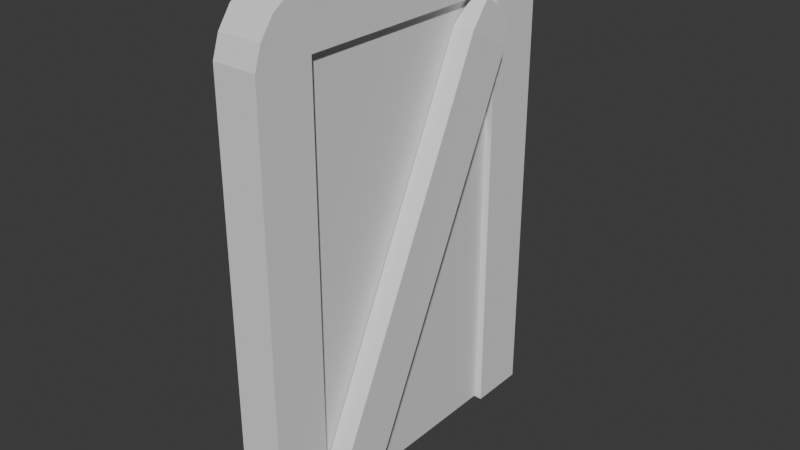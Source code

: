 # Source: Door.blend  (saved by Blender 4.3.34; exported with 4.5.12 LTS)
import bpy
from mathutils import Matrix  # noqa: F401  (used for matrix-valued properties, if any)

bpy.ops.wm.read_factory_settings(use_empty=True)
scene = bpy.context.scene
scene.name = 'Scene'

# ---- collections
col_door = bpy.data.collections.new('Door'); scene.collection.children.link(col_door)

# ---- materials (node trees are filled in below, after node groups)
mat_material = bpy.data.materials.new('Material')
mat_material.alpha_threshold = 0.0
mat_material.roughness = 0.5
mat_material.line_color = (0.0, 0.0, 0.0, 1.0)

# ---- material node trees
mat_material.use_nodes = True; mat_material.node_tree.nodes.clear()
_N = mat_material.node_tree.nodes; _L = mat_material.node_tree.links
n0 = _N.new('ShaderNodeOutputMaterial'); n0.name = 'Material Output'; n0.location = (300, 300)
n1 = _N.new('ShaderNodeBsdfPrincipled'); n1.name = 'Principled BSDF'; n1.location = (10, 300)
n1.inputs[3].default_value = 1.45
_L.new(n1.outputs[0], n0.inputs[0])
n0.is_active_output = True

# ---- world
world_world = bpy.data.worlds.new('World'); scene.world = world_world
world_world.use_nodes = True; world_world.node_tree.nodes.clear()
_N = world_world.node_tree.nodes; _L = world_world.node_tree.links
n0 = _N.new('ShaderNodeOutputWorld'); n0.name = 'World Output'; n0.location = (300, 300)
n1 = _N.new('ShaderNodeBackground'); n1.name = 'Background'; n1.location = (10, 300)
n1.inputs[0].default_value = (0.05088, 0.05088, 0.05088, 1.0)
_L.new(n1.outputs[0], n0.inputs[0])
n0.is_active_output = True
world_world.color = (0.05088, 0.05088, 0.05088)
world_world.sun_shadow_jitter_overblur = 0.0

# ---- meshes
me_cube = bpy.data.meshes.new('Cube')
me_cube.from_pydata([(0.03934, 0.3999, 0.7506), (0.03934, 0.3999, -0.7506), (0.03934, -0.3999, 0.7506), (0.03934, -0.3999, -0.7506), (-0.03934, 0.3999, 0.7506), (-0.03934, 0.3999, -0.7506), (-0.03934, -0.3999, 0.7506), (-0.03934, -0.3999, -0.7506)], [], [(0, 4, 6, 2), (3, 2, 6, 7), (7, 6, 4, 5), (5, 1, 3, 7), (1, 0, 2, 3), (5, 4, 0, 1)])
_uv = me_cube.uv_layers.new(name='UVMap')
_uv.uv.foreach_set('vector', [0.625, 0.5, 0.875, 0.5, 0.875, 0.75, 0.625, 0.75, 0.375, 0.75, 0.625, 0.75, 0.625, 1.0, 0.375, 1.0, 0.375, 0.0, 0.625, 0.0, 0.625, 0.25, 0.375, 0.25, 0.125, 0.5, 0.375, 0.5, 0.375, 0.75, 0.125, 0.75, 0.375, 0.5, 0.625, 0.5, 0.625, 0.75, 0.375, 0.75, 0.375, 0.25, 0.625, 0.25, 0.625, 0.5, 0.375, 0.5])
me_cube.materials.append(mat_material)
me_cube.use_mirror_vertex_groups = False
me_cube.update()
me_cube_003 = bpy.data.meshes.new('Cube.003')
me_cube_003.from_pydata([(-0.02543, 0.006234, -0.7871), (-0.0282, -0.1486, 0.7859), (-0.02543, 0.1341, -0.7871), (-0.02709, -0.0173, 0.8007), (0.02493, 0.006234, -0.7871), (0.02383, -0.149, 0.7864), (0.02493, 0.1341, -0.7871), (0.02494, -0.0177, 0.8012), (-0.03697, -0.02307, -0.6806), (-0.03697, 0.1634, -0.6806), (0.03647, 0.1634, -0.6806), (0.03647, -0.02307, -0.6806), (-0.03715, -0.1588, 0.6347), (-0.03558, 0.02652, 0.6557), (0.03785, 0.02596, 0.6564), (0.03629, -0.1593, 0.6354)], [], [(12, 1, 3, 13), (13, 3, 7, 14), (14, 7, 5, 15), (15, 5, 1, 12), (2, 6, 4, 0), (7, 3, 1, 5), (4, 11, 8, 0), (6, 10, 11, 4), (2, 9, 10, 6), (0, 8, 9, 2), (11, 15, 12, 8), (10, 14, 15, 11), (9, 13, 14, 10), (8, 12, 13, 9)])
_uv = me_cube_003.uv_layers.new(name='UVMap')
_uv.uv.foreach_set('vector', [0.5981, 0.0, 0.625, 0.0, 0.625, 0.25, 0.5981, 0.25, 0.5981, 0.25, 0.625, 0.25, 0.625, 0.5, 0.5981, 0.5, 0.5981, 0.5, 0.625, 0.5, 0.625, 0.75, 0.5981, 0.75, 0.5981, 0.75, 0.625, 0.75, 0.625, 1.0, 0.5981, 1.0, 0.125, 0.5, 0.375, 0.5, 0.375, 0.75, 0.125, 0.75, 0.625, 0.5, 0.875, 0.5, 0.875, 0.75, 0.625, 0.75, 0.375, 0.75, 0.3943, 0.75, 0.3943, 1.0, 0.375, 1.0, 0.375, 0.5, 0.3943, 0.5, 0.3943, 0.75, 0.375, 0.75, 0.375, 0.25, 0.3943, 0.25, 0.3943, 0.5, 0.375, 0.5, 0.375, 0.0, 0.3943, 0.0, 0.3943, 0.25, 0.375, 0.25, 0.3943, 0.75, 0.5981, 0.75, 0.5981, 1.0, 0.3943, 1.0, 0.3943, 0.5, 0.5981, 0.5, 0.5981, 0.75, 0.3943, 0.75, 0.3943, 0.25, 0.5981, 0.25, 0.5981, 0.5, 0.3943, 0.5, 0.3943, 0.0, 0.5981, 0.0, 0.5981, 0.25, 0.3943, 0.25])
me_cube_003.update()
me_cube_002 = bpy.data.meshes.new('Cube.002')
me_cube_002.from_pydata([(-0.07584, -0.4061, 0.001781), (-0.07584, -0.4061, 1.705), (0.07394, -0.4061, 0.001781), (0.07394, -0.4061, 1.705), (-0.07584, -0.6012, 1.511), (-0.07584, -0.4061, 1.511), (0.07394, -0.4061, 1.511), (-0.07584, 0.399, 1.705), (0.07394, 0.399, 1.705), (-0.07584, 0.5358, 1.64), (0.07394, 0.5358, 1.64), (-0.07584, 0.6003, 1.511), (0.07394, 0.6003, 1.511), (-0.07584, 0.399, 1.511), (0.07394, 0.399, 1.511), (-0.07584, 0.399, 0.002988), (0.07394, 0.399, 0.002988), (-0.07584, 0.6003, 0.002988), (0.07394, 0.6003, 0.002988), (-0.07584, -0.6012, 0.001781), (-0.07584, -0.5321, 1.645), (0.07394, -0.6012, 0.001781), (0.07394, -0.5321, 1.645), (0.07394, -0.6012, 1.511), (-0.07584, -0.4797, 1.679), (0.07394, -0.4797, 1.679), (-0.07584, -0.5773, 1.582), (0.07394, -0.5773, 1.582), (-0.07584, 0.4767, 1.681), (0.07394, 0.4767, 1.681), (-0.07584, 0.5773, 1.584), (0.07394, 0.5773, 1.584)], [], [(22, 27, 23, 6, 3, 25), (5, 1, 7, 13), (0, 2, 21, 19), (2, 6, 23, 21), (0, 5, 6, 2), (19, 4, 5, 0), (13, 7, 28, 9, 30, 11), (6, 5, 13, 14), (1, 3, 8, 7), (3, 6, 14, 8), (10, 31, 30, 9), (8, 14, 12, 31, 10, 29), (8, 29, 28, 7), (12, 14, 16, 18), (16, 15, 17, 18), (11, 12, 18, 17), (13, 11, 17, 15), (14, 13, 15, 16), (4, 26, 20, 24, 1, 5), (21, 23, 4, 19), (3, 1, 24, 25), (23, 27, 26, 4), (27, 22, 20, 26), (25, 24, 20, 22), (11, 30, 31, 12), (28, 29, 10, 9)])
_uv = me_cube_002.uv_layers.new(name='UVMap')
_uv.uv.foreach_set('vector', [0.3248, 0.01348, 0.335, 0.02787, 0.3405, 0.04395, 0.2963, 0.04398, 0.2963, 8.24e-05, 0.3129, 0.005932, 0.2962, 0.7613, 0.2962, 0.8052, 0.1138, 0.8051, 0.1139, 0.7612, 0.2965, 0.4196, 0.2965, 0.3857, 0.3407, 0.3857, 0.3407, 0.4196, 0.2965, 0.3857, 0.2963, 0.04398, 0.3405, 0.04395, 0.3407, 0.3857, 0.06809, 8.24e-05, 0.06809, 0.3419, 0.03417, 0.3419, 0.03417, 8.24e-05, 0.3407, 0.4196, 0.3404, 0.7613, 0.2962, 0.7613, 0.2965, 0.4196, 0.1139, 0.7612, 0.1138, 0.8051, 0.09623, 0.7996, 0.08284, 0.7904, 0.07345, 0.7776, 0.06826, 0.7611, 0.03417, 0.3419, 0.06809, 0.3419, 0.06809, 0.5242, 0.03417, 0.5242, 8.242e-05, 0.4082, 0.03401, 0.4082, 0.03401, 0.5906, 8.242e-05, 0.5906, 0.2963, 8.24e-05, 0.2963, 0.04398, 0.114, 0.04409, 0.1139, 0.0001848, 0.03401, 0.6252, 0.03401, 0.6411, 8.239e-05, 0.6411, 8.242e-05, 0.6252, 0.1139, 0.0001848, 0.114, 0.04409, 0.06838, 0.04411, 0.07358, 0.02758, 0.08297, 0.01482, 0.09637, 0.005619, 0.03401, 0.5906, 0.03401, 0.609, 8.24e-05, 0.609, 8.242e-05, 0.5906, 0.06838, 0.04411, 0.114, 0.04409, 0.1141, 0.3856, 0.06855, 0.3856, 0.1141, 0.3856, 0.1141, 0.4196, 0.06854, 0.4195, 0.06855, 0.3856, 8.24e-05, 0.6584, 0.03401, 0.6584, 0.03401, 0.9999, 8.239e-05, 0.9999, 0.1139, 0.7612, 0.06826, 0.7611, 0.06854, 0.4195, 0.1141, 0.4196, 0.03417, 0.5242, 0.06809, 0.5242, 0.06809, 0.8657, 0.03417, 0.8657, 0.3404, 0.7613, 0.335, 0.7774, 0.3248, 0.7918, 0.3129, 0.7994, 0.2962, 0.8052, 0.2962, 0.7613, 0.03401, 8.234e-05, 0.03401, 0.3419, 8.242e-05, 0.3419, 8.242e-05, 8.234e-05, 0.03401, 0.4082, 8.242e-05, 0.4082, 8.242e-05, 0.3906, 0.03401, 0.3906, 0.03401, 0.3419, 0.03401, 0.3588, 8.242e-05, 0.3588, 8.242e-05, 0.3419, 0.03401, 0.3588, 0.03401, 0.3765, 8.242e-05, 0.3765, 8.242e-05, 0.3588, 0.03401, 0.3906, 8.242e-05, 0.3906, 8.242e-05, 0.3765, 0.03401, 0.3765, 8.24e-05, 0.6584, 8.239e-05, 0.6411, 0.03401, 0.6411, 0.03401, 0.6584, 8.24e-05, 0.609, 0.03401, 0.609, 0.03401, 0.6252, 8.242e-05, 0.6252])
me_cube_002.update()

# ---- objects
ob_door = bpy.data.objects.new('Door', me_cube)
ob_plank = bpy.data.objects.new('Plank', me_cube_003)
ob_frame = bpy.data.objects.new('Frame', me_cube_002)

# ---- transforms, parenting, visibility, modifiers, constraints
ob_door.location = (0.01066, 2.16e-09, 0.7608)
ob_door.lock_rotations_4d = False
ob_door.empty_display_type = 'ARROWS'
ob_door.lineart.crease_threshold = 0.0
ob_plank.location = (0.08934, 0.0, 0.7733)
ob_plank.rotation_euler = (2.593, 0.0, 0.0)
ob_frame.location = (0.0, 3.04e-09, 0.0)

# ---- collection membership
col_door.objects.link(ob_door)
col_door.objects.link(ob_plank)
col_door.objects.link(ob_frame)

# ---- scene / render settings (as saved in the file)
scene.frame_start = 1; scene.frame_end = 250; scene.frame_set(1)
scene.render.engine = 'BLENDER_EEVEE_NEXT'
bpy.context.view_layer.update()

# ---- added for rendering (the .blend has no active camera and no usable light): camera, sun
cam_auto = bpy.data.cameras.new('AutoCamera')
cam_auto.lens = 50.0
cam_auto.sensor_width = 36.0
cam_auto.clip_end = 1000.0
ob_auto_camera = bpy.data.objects.new('AutoCamera', cam_auto)
scene.collection.objects.link(ob_auto_camera)
ob_auto_camera.location = (1.96307, -2.32531, 2.40313)
ob_auto_camera.rotation_euler = (1.09748, -7.21219e-08, 0.694738)
scene.camera = ob_auto_camera
light_auto_sun = bpy.data.lights.new('AutoSun', 'SUN')
light_auto_sun.energy = 3.0
light_auto_sun.angle = 0.0523599
ob_auto_sun = bpy.data.objects.new('AutoSun', light_auto_sun)
scene.collection.objects.link(ob_auto_sun)
ob_auto_sun.rotation_euler = (0.872665, 0.174533, 0.523599)
bpy.context.view_layer.update()
